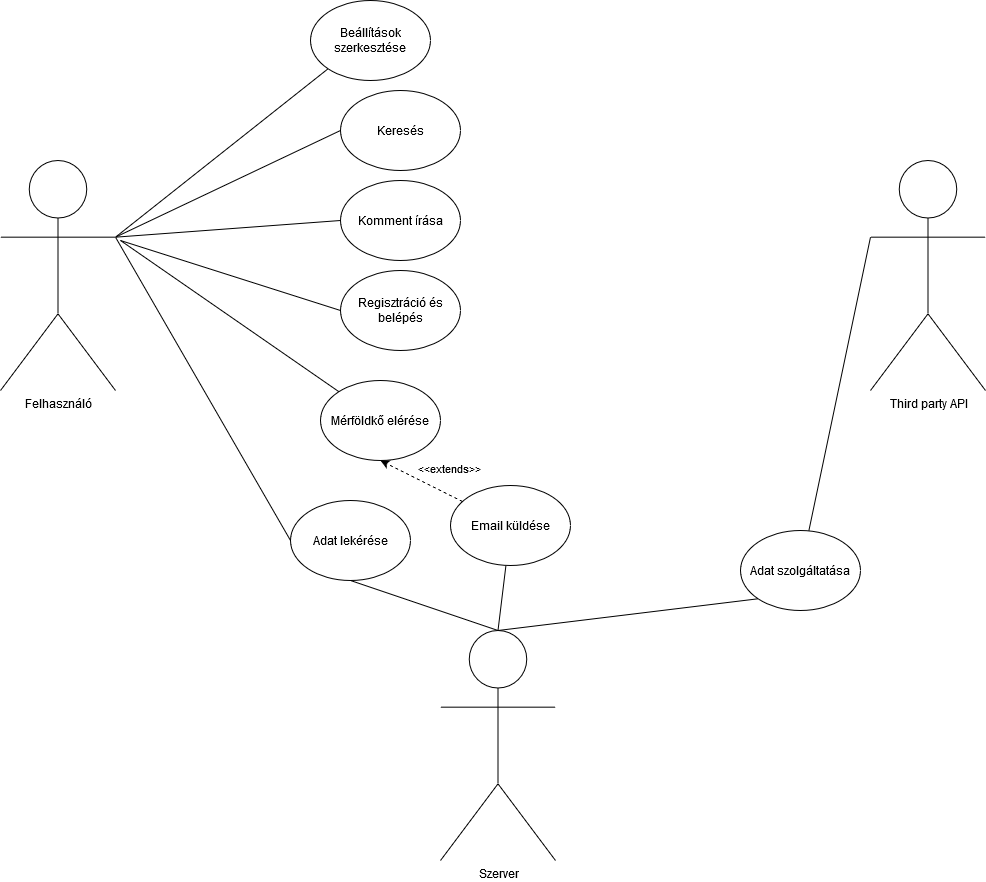

The diagram above was exported from draw.io. Its source (the exported page's mxGraphModel, read from the mxfile embedded in the PNG):
<mxGraphModel dx="1422" dy="791" grid="1" gridSize="10" guides="1" tooltips="1" connect="1" arrows="1" fold="1" page="1" pageScale="1" pageWidth="827" pageHeight="1169" math="0" shadow="0">
  <root>
    <mxCell id="0" />
    <mxCell id="1" parent="0" />
    <mxCell id="tKTRrsCfea3g2C2rtR8f-1" value="&lt;div&gt;Felhasználó&lt;/div&gt;" style="shape=umlActor;verticalLabelPosition=bottom;verticalAlign=top;html=1;outlineConnect=0;" vertex="1" parent="1">
      <mxGeometry x="30" y="180" width="115" height="230" as="geometry" />
    </mxCell>
    <mxCell id="tKTRrsCfea3g2C2rtR8f-2" value="Third party API" style="shape=umlActor;verticalLabelPosition=bottom;verticalAlign=top;html=1;outlineConnect=0;" vertex="1" parent="1">
      <mxGeometry x="900" y="180" width="115" height="230" as="geometry" />
    </mxCell>
    <mxCell id="tKTRrsCfea3g2C2rtR8f-9" value="&lt;div&gt;Szerver&lt;/div&gt;" style="shape=umlActor;verticalLabelPosition=bottom;verticalAlign=top;html=1;outlineConnect=0;" vertex="1" parent="1">
      <mxGeometry x="470" y="650" width="115" height="230" as="geometry" />
    </mxCell>
    <mxCell id="tKTRrsCfea3g2C2rtR8f-11" value="Adat lekérése" style="ellipse;whiteSpace=wrap;html=1;" vertex="1" parent="1">
      <mxGeometry x="320" y="520" width="120" height="80" as="geometry" />
    </mxCell>
    <mxCell id="tKTRrsCfea3g2C2rtR8f-12" value="Adat szolgáltatása" style="ellipse;whiteSpace=wrap;html=1;" vertex="1" parent="1">
      <mxGeometry x="770" y="550" width="120" height="80" as="geometry" />
    </mxCell>
    <mxCell id="tKTRrsCfea3g2C2rtR8f-13" value="" style="endArrow=none;html=1;exitX=0.5;exitY=0;exitDx=0;exitDy=0;exitPerimeter=0;entryX=0.5;entryY=1;entryDx=0;entryDy=0;" edge="1" parent="1" source="tKTRrsCfea3g2C2rtR8f-9" target="tKTRrsCfea3g2C2rtR8f-11">
      <mxGeometry width="50" height="50" relative="1" as="geometry">
        <mxPoint x="390" y="440" as="sourcePoint" />
        <mxPoint x="440" y="390" as="targetPoint" />
      </mxGeometry>
    </mxCell>
    <mxCell id="tKTRrsCfea3g2C2rtR8f-15" value="" style="endArrow=none;html=1;exitX=0;exitY=0.3333333333333333;exitDx=0;exitDy=0;exitPerimeter=0;" edge="1" parent="1" source="tKTRrsCfea3g2C2rtR8f-2" target="tKTRrsCfea3g2C2rtR8f-12">
      <mxGeometry width="50" height="50" relative="1" as="geometry">
        <mxPoint x="390" y="440" as="sourcePoint" />
        <mxPoint x="440" y="390" as="targetPoint" />
      </mxGeometry>
    </mxCell>
    <mxCell id="tKTRrsCfea3g2C2rtR8f-16" value="" style="endArrow=none;html=1;exitX=0.5;exitY=0;exitDx=0;exitDy=0;exitPerimeter=0;entryX=0;entryY=1;entryDx=0;entryDy=0;" edge="1" parent="1" source="tKTRrsCfea3g2C2rtR8f-9" target="tKTRrsCfea3g2C2rtR8f-12">
      <mxGeometry width="50" height="50" relative="1" as="geometry">
        <mxPoint x="390" y="440" as="sourcePoint" />
        <mxPoint x="440" y="390" as="targetPoint" />
      </mxGeometry>
    </mxCell>
    <mxCell id="tKTRrsCfea3g2C2rtR8f-17" value="Keresés" style="ellipse;whiteSpace=wrap;html=1;" vertex="1" parent="1">
      <mxGeometry x="370" y="110" width="120" height="80" as="geometry" />
    </mxCell>
    <mxCell id="tKTRrsCfea3g2C2rtR8f-18" value="Komment írása" style="ellipse;whiteSpace=wrap;html=1;" vertex="1" parent="1">
      <mxGeometry x="370" y="200" width="120" height="80" as="geometry" />
    </mxCell>
    <mxCell id="tKTRrsCfea3g2C2rtR8f-21" value="" style="endArrow=none;html=1;exitX=1;exitY=0.3333333333333333;exitDx=0;exitDy=0;exitPerimeter=0;entryX=0;entryY=0.5;entryDx=0;entryDy=0;" edge="1" parent="1" source="tKTRrsCfea3g2C2rtR8f-1" target="tKTRrsCfea3g2C2rtR8f-17">
      <mxGeometry width="50" height="50" relative="1" as="geometry">
        <mxPoint x="210" y="290" as="sourcePoint" />
        <mxPoint x="260" y="240" as="targetPoint" />
      </mxGeometry>
    </mxCell>
    <mxCell id="tKTRrsCfea3g2C2rtR8f-22" value="" style="endArrow=none;html=1;entryX=0;entryY=0.5;entryDx=0;entryDy=0;exitX=1;exitY=0.3333333333333333;exitDx=0;exitDy=0;exitPerimeter=0;" edge="1" parent="1" source="tKTRrsCfea3g2C2rtR8f-1" target="tKTRrsCfea3g2C2rtR8f-18">
      <mxGeometry width="50" height="50" relative="1" as="geometry">
        <mxPoint x="260" y="320" as="sourcePoint" />
        <mxPoint x="310" y="270" as="targetPoint" />
      </mxGeometry>
    </mxCell>
    <mxCell id="tKTRrsCfea3g2C2rtR8f-23" value="Regisztráció és belépés" style="ellipse;whiteSpace=wrap;html=1;" vertex="1" parent="1">
      <mxGeometry x="370" y="290" width="120" height="80" as="geometry" />
    </mxCell>
    <mxCell id="tKTRrsCfea3g2C2rtR8f-24" value="" style="endArrow=none;html=1;entryX=0;entryY=0.5;entryDx=0;entryDy=0;" edge="1" parent="1" target="tKTRrsCfea3g2C2rtR8f-23">
      <mxGeometry width="50" height="50" relative="1" as="geometry">
        <mxPoint x="150" y="260" as="sourcePoint" />
        <mxPoint x="330" y="270" as="targetPoint" />
      </mxGeometry>
    </mxCell>
    <mxCell id="tKTRrsCfea3g2C2rtR8f-25" value="Mérföldkő elérése" style="ellipse;whiteSpace=wrap;html=1;" vertex="1" parent="1">
      <mxGeometry x="350" y="400" width="120" height="80" as="geometry" />
    </mxCell>
    <mxCell id="tKTRrsCfea3g2C2rtR8f-26" value="" style="endArrow=none;html=1;" edge="1" parent="1" target="tKTRrsCfea3g2C2rtR8f-25">
      <mxGeometry width="50" height="50" relative="1" as="geometry">
        <mxPoint x="150" y="260" as="sourcePoint" />
        <mxPoint x="370" y="360" as="targetPoint" />
      </mxGeometry>
    </mxCell>
    <mxCell id="tKTRrsCfea3g2C2rtR8f-27" value="Email küldése" style="ellipse;whiteSpace=wrap;html=1;" vertex="1" parent="1">
      <mxGeometry x="480" y="505" width="120" height="80" as="geometry" />
    </mxCell>
    <mxCell id="tKTRrsCfea3g2C2rtR8f-28" value="" style="endArrow=none;html=1;exitX=0.5;exitY=0;exitDx=0;exitDy=0;exitPerimeter=0;" edge="1" parent="1" source="tKTRrsCfea3g2C2rtR8f-9" target="tKTRrsCfea3g2C2rtR8f-27">
      <mxGeometry width="50" height="50" relative="1" as="geometry">
        <mxPoint x="540" y="650" as="sourcePoint" />
        <mxPoint x="360" y="640" as="targetPoint" />
      </mxGeometry>
    </mxCell>
    <mxCell id="tKTRrsCfea3g2C2rtR8f-29" value="&amp;lt;&amp;lt;extends&amp;gt;&amp;gt;" style="endArrow=classic;html=1;dashed=1;entryX=0.5;entryY=1;entryDx=0;entryDy=0;" edge="1" parent="1" source="tKTRrsCfea3g2C2rtR8f-27" target="tKTRrsCfea3g2C2rtR8f-25">
      <mxGeometry x="-0.4347" y="-24" width="50" height="50" relative="1" as="geometry">
        <mxPoint x="480" y="540" as="sourcePoint" />
        <mxPoint x="530" y="490" as="targetPoint" />
        <mxPoint as="offset" />
      </mxGeometry>
    </mxCell>
    <mxCell id="tKTRrsCfea3g2C2rtR8f-33" value="" style="endArrow=none;html=1;exitX=1;exitY=0.3333333333333333;exitDx=0;exitDy=0;exitPerimeter=0;entryX=0;entryY=0.5;entryDx=0;entryDy=0;" edge="1" parent="1" source="tKTRrsCfea3g2C2rtR8f-1" target="tKTRrsCfea3g2C2rtR8f-11">
      <mxGeometry width="50" height="50" relative="1" as="geometry">
        <mxPoint x="200" y="100" as="sourcePoint" />
        <mxPoint x="250" y="50" as="targetPoint" />
      </mxGeometry>
    </mxCell>
    <mxCell id="tKTRrsCfea3g2C2rtR8f-34" value="Beállítások szerkesztése" style="ellipse;whiteSpace=wrap;html=1;" vertex="1" parent="1">
      <mxGeometry x="340" y="20" width="120" height="80" as="geometry" />
    </mxCell>
    <mxCell id="tKTRrsCfea3g2C2rtR8f-35" value="" style="endArrow=none;html=1;exitX=1;exitY=0.3333333333333333;exitDx=0;exitDy=0;exitPerimeter=0;entryX=0;entryY=1;entryDx=0;entryDy=0;" edge="1" parent="1" source="tKTRrsCfea3g2C2rtR8f-1" target="tKTRrsCfea3g2C2rtR8f-34">
      <mxGeometry width="50" height="50" relative="1" as="geometry">
        <mxPoint x="220" y="150" as="sourcePoint" />
        <mxPoint x="270" y="100" as="targetPoint" />
      </mxGeometry>
    </mxCell>
  </root>
</mxGraphModel>